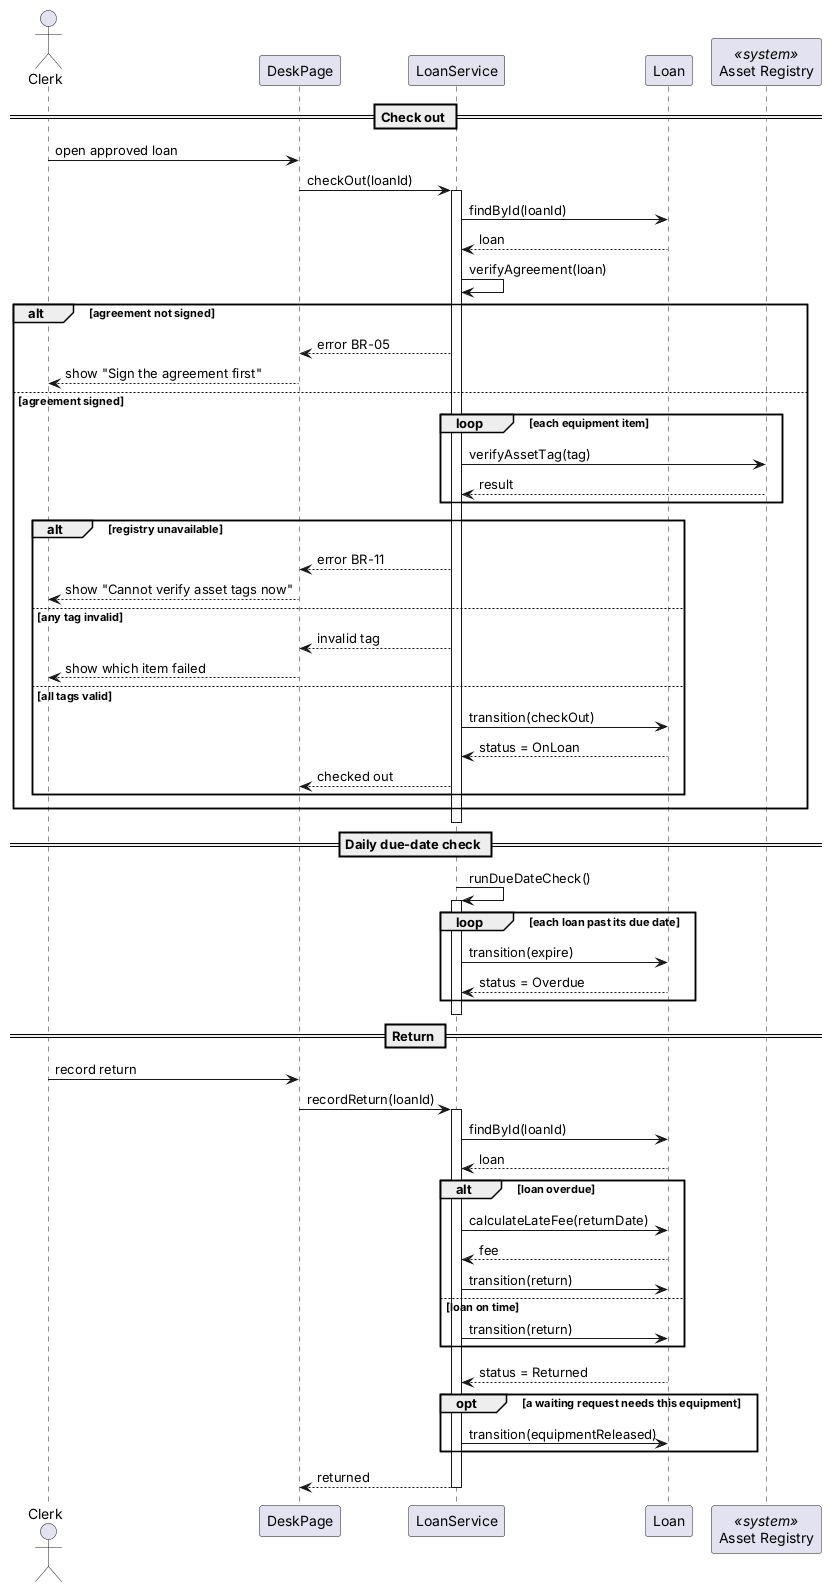

The diagram above was rendered by PlantUML. Its source (embedded in the PNG):
@startuml 05-sequence-checkout-return
' Realises 03-activity-checkout-return — BR-05, BR-07, BR-10, BR-11; transitions T2, T7..T10
actor Clerk
participant "DeskPage" as UI
participant "LoanService" as Service
participant "Loan" as Loan
participant "Asset Registry" as Registry <<system>>

== Check out ==
Clerk -> UI : open approved loan
UI -> Service : checkOut(loanId)
activate Service
Service -> Loan : findById(loanId)
Loan --> Service : loan
' BR-05
Service -> Service : verifyAgreement(loan)
alt agreement not signed
  Service --> UI : error BR-05
  UI --> Clerk : show "Sign the agreement first"
else agreement signed
  ' BR-11
  loop each equipment item
    Service -> Registry : verifyAssetTag(tag)
    Registry --> Service : result
  end
  alt registry unavailable
    Service --> UI : error BR-11
    UI --> Clerk : show "Cannot verify asset tags now"
  else any tag invalid
    Service --> UI : invalid tag
    UI --> Clerk : show which item failed
  else all tags valid
    ' T7
    Service -> Loan : transition(checkOut)
    Loan --> Service : status = OnLoan
    Service --> UI : checked out
  end
end
deactivate Service

== Daily due-date check ==
' BR-07
Service -> Service : runDueDateCheck()
activate Service
loop each loan past its due date
  ' T8
  Service -> Loan : transition(expire)
  Loan --> Service : status = Overdue
end
deactivate Service

== Return ==
Clerk -> UI : record return
UI -> Service : recordReturn(loanId)
activate Service
Service -> Loan : findById(loanId)
Loan --> Service : loan
alt loan overdue
  ' BR-10
  Service -> Loan : calculateLateFee(returnDate)
  Loan --> Service : fee
  ' T10
  Service -> Loan : transition(return)
else loan on time
  ' T9
  Service -> Loan : transition(return)
end
Loan --> Service : status = Returned
opt a waiting request needs this equipment
  ' T2, BR-03
  Service -> Loan : transition(equipmentReleased)
end
Service --> UI : returned
deactivate Service
@enduml